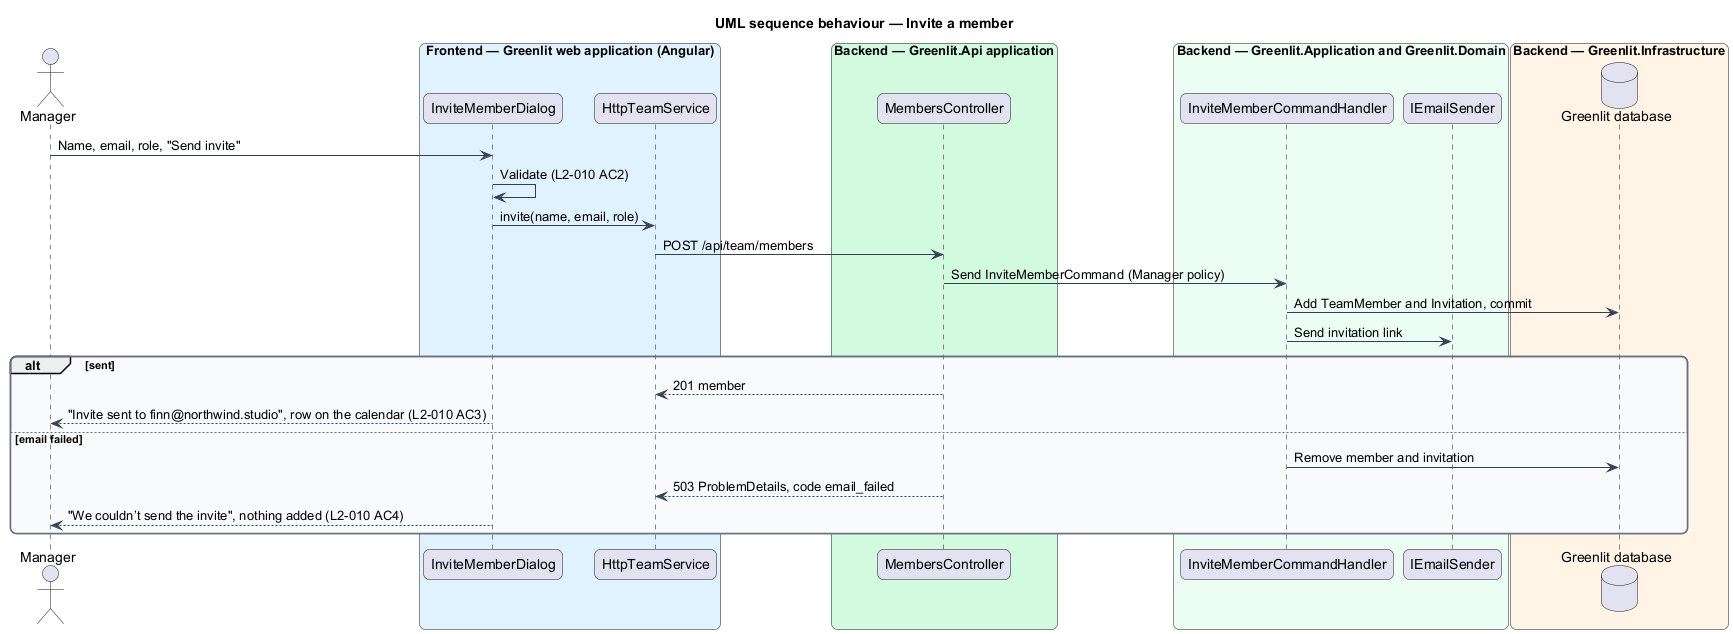

The diagram above was rendered by PlantUML. Its source (embedded in the PNG):
@startuml
title UML sequence behaviour — Invite a member
skinparam backgroundColor #FFFFFF
skinparam shadowing false
skinparam roundcorner 12
skinparam defaultFontName Arial
skinparam ArrowColor #344054
skinparam rectangle {
  BorderColor #344054
  FontColor #101828
}
skinparam package {
  BorderColor #667085
  FontColor #101828
  BackgroundColor #F9FAFB
}
actor "Manager" as actor
box "Frontend — Greenlit web application (Angular)" #E0F2FE
  participant "InviteMemberDialog" as dialog
  participant "HttpTeamService" as client
end box
box "Backend — Greenlit.Api application" #D1FADF
  participant "MembersController" as ctrl
end box
box "Backend — Greenlit.Application and Greenlit.Domain" #ECFDF3
  participant "InviteMemberCommandHandler" as handler
  participant "IEmailSender" as mail
end box
box "Backend — Greenlit.Infrastructure" #FFF4E5
  database "Greenlit database" as db
end box
actor -> dialog : Name, email, role, "Send invite"
dialog -> dialog : Validate (L2-010 AC2)
dialog -> client : invite(name, email, role)
client -> ctrl : POST /api/team/members
ctrl -> handler : Send InviteMemberCommand (Manager policy)
handler -> db : Add TeamMember and Invitation, commit
handler -> mail : Send invitation link
alt sent
  ctrl --> client : 201 member
  dialog --> actor : "Invite sent to finn@northwind.studio", row on the calendar (L2-010 AC3)
else email failed
  handler -> db : Remove member and invitation
  ctrl --> client : 503 ProblemDetails, code email_failed
  dialog --> actor : "We couldn’t send the invite", nothing added (L2-010 AC4)
end
@enduml